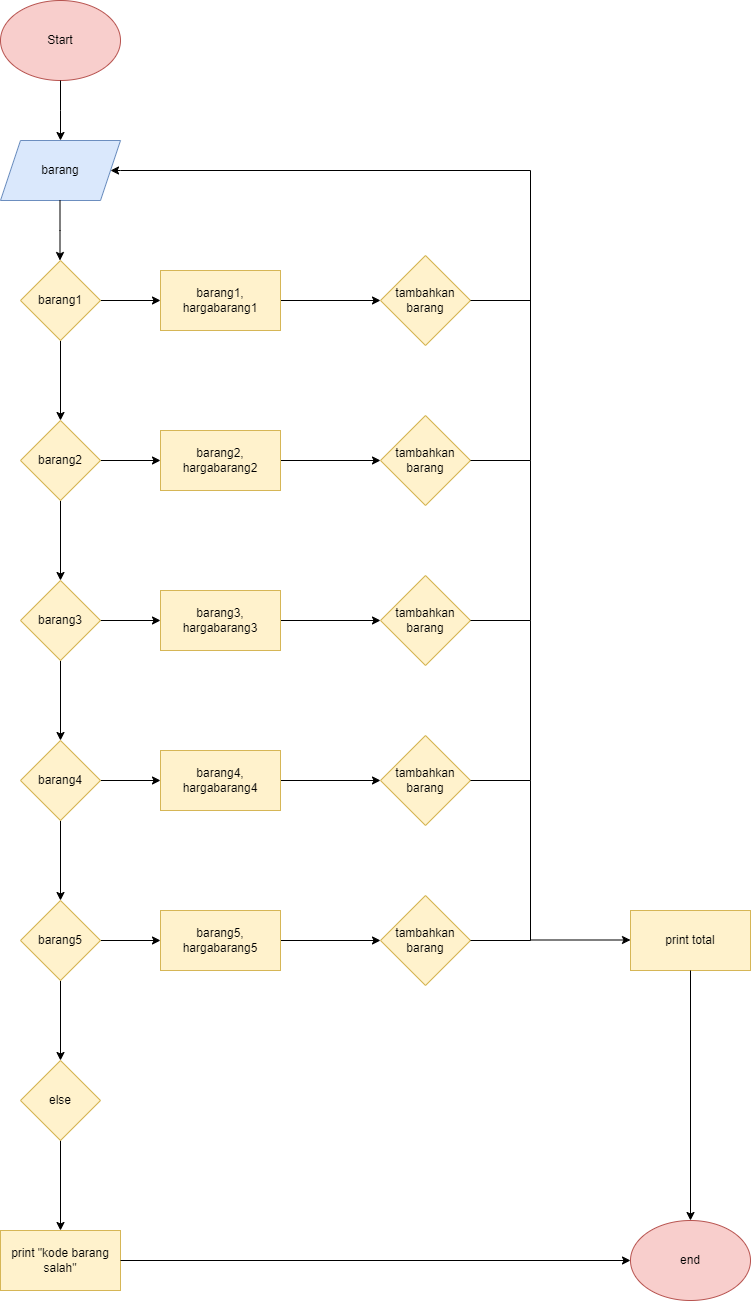

The diagram above was exported from draw.io. Its source (the exported page's mxGraphModel, read from the mxfile embedded in the PNG):
<mxGraphModel dx="1102" dy="652" grid="1" gridSize="10" guides="1" tooltips="1" connect="1" arrows="1" fold="1" page="1" pageScale="1" pageWidth="850" pageHeight="1100" math="0" shadow="0">
  <root>
    <mxCell id="0" />
    <mxCell id="1" parent="0" />
    <mxCell id="6y6H1epNFCISf1fLOU4E-1" value="Start" style="ellipse;whiteSpace=wrap;html=1;fillColor=#f8cecc;strokeColor=#b85450;" vertex="1" parent="1">
      <mxGeometry x="30" y="10" width="120" height="80" as="geometry" />
    </mxCell>
    <mxCell id="6y6H1epNFCISf1fLOU4E-2" value="" style="endArrow=classic;html=1;rounded=0;exitX=0.5;exitY=1;exitDx=0;exitDy=0;" edge="1" parent="1" source="6y6H1epNFCISf1fLOU4E-1">
      <mxGeometry width="50" height="50" relative="1" as="geometry">
        <mxPoint x="400" y="260" as="sourcePoint" />
        <mxPoint x="90" y="150" as="targetPoint" />
        <Array as="points">
          <mxPoint x="90" y="120" />
        </Array>
      </mxGeometry>
    </mxCell>
    <mxCell id="6y6H1epNFCISf1fLOU4E-3" value="barang" style="shape=parallelogram;perimeter=parallelogramPerimeter;whiteSpace=wrap;html=1;fixedSize=1;fillColor=#dae8fc;strokeColor=#6c8ebf;" vertex="1" parent="1">
      <mxGeometry x="30" y="150" width="120" height="60" as="geometry" />
    </mxCell>
    <mxCell id="6y6H1epNFCISf1fLOU4E-4" value="" style="endArrow=classic;html=1;rounded=0;exitX=0.5;exitY=1;exitDx=0;exitDy=0;" edge="1" parent="1">
      <mxGeometry width="50" height="50" relative="1" as="geometry">
        <mxPoint x="89.5" y="210" as="sourcePoint" />
        <mxPoint x="89.5" y="270" as="targetPoint" />
        <Array as="points">
          <mxPoint x="89.5" y="240" />
        </Array>
      </mxGeometry>
    </mxCell>
    <mxCell id="6y6H1epNFCISf1fLOU4E-7" value="" style="edgeStyle=orthogonalEdgeStyle;rounded=0;orthogonalLoop=1;jettySize=auto;html=1;" edge="1" parent="1" source="6y6H1epNFCISf1fLOU4E-5" target="6y6H1epNFCISf1fLOU4E-6">
      <mxGeometry relative="1" as="geometry" />
    </mxCell>
    <mxCell id="6y6H1epNFCISf1fLOU4E-9" value="" style="edgeStyle=orthogonalEdgeStyle;rounded=0;orthogonalLoop=1;jettySize=auto;html=1;" edge="1" parent="1" source="6y6H1epNFCISf1fLOU4E-5" target="6y6H1epNFCISf1fLOU4E-8">
      <mxGeometry relative="1" as="geometry" />
    </mxCell>
    <mxCell id="6y6H1epNFCISf1fLOU4E-5" value="barang1" style="rhombus;whiteSpace=wrap;html=1;fillColor=#fff2cc;strokeColor=#d6b656;" vertex="1" parent="1">
      <mxGeometry x="50" y="270" width="80" height="80" as="geometry" />
    </mxCell>
    <mxCell id="6y6H1epNFCISf1fLOU4E-28" value="" style="edgeStyle=orthogonalEdgeStyle;rounded=0;orthogonalLoop=1;jettySize=auto;html=1;" edge="1" parent="1" source="6y6H1epNFCISf1fLOU4E-6" target="6y6H1epNFCISf1fLOU4E-27">
      <mxGeometry relative="1" as="geometry" />
    </mxCell>
    <mxCell id="6y6H1epNFCISf1fLOU4E-6" value="barang1, hargabarang1" style="whiteSpace=wrap;html=1;fillColor=#fff2cc;strokeColor=#d6b656;" vertex="1" parent="1">
      <mxGeometry x="190" y="280" width="120" height="60" as="geometry" />
    </mxCell>
    <mxCell id="6y6H1epNFCISf1fLOU4E-11" value="" style="edgeStyle=orthogonalEdgeStyle;rounded=0;orthogonalLoop=1;jettySize=auto;html=1;" edge="1" parent="1" source="6y6H1epNFCISf1fLOU4E-8" target="6y6H1epNFCISf1fLOU4E-10">
      <mxGeometry relative="1" as="geometry" />
    </mxCell>
    <mxCell id="6y6H1epNFCISf1fLOU4E-17" value="" style="edgeStyle=orthogonalEdgeStyle;rounded=0;orthogonalLoop=1;jettySize=auto;html=1;" edge="1" parent="1" source="6y6H1epNFCISf1fLOU4E-8" target="6y6H1epNFCISf1fLOU4E-16">
      <mxGeometry relative="1" as="geometry" />
    </mxCell>
    <mxCell id="6y6H1epNFCISf1fLOU4E-8" value="barang2" style="rhombus;whiteSpace=wrap;html=1;fillColor=#fff2cc;strokeColor=#d6b656;" vertex="1" parent="1">
      <mxGeometry x="50" y="430" width="80" height="80" as="geometry" />
    </mxCell>
    <mxCell id="6y6H1epNFCISf1fLOU4E-13" value="" style="edgeStyle=orthogonalEdgeStyle;rounded=0;orthogonalLoop=1;jettySize=auto;html=1;" edge="1" parent="1" source="6y6H1epNFCISf1fLOU4E-10" target="6y6H1epNFCISf1fLOU4E-12">
      <mxGeometry relative="1" as="geometry" />
    </mxCell>
    <mxCell id="6y6H1epNFCISf1fLOU4E-24" value="" style="edgeStyle=orthogonalEdgeStyle;rounded=0;orthogonalLoop=1;jettySize=auto;html=1;" edge="1" parent="1" source="6y6H1epNFCISf1fLOU4E-10" target="6y6H1epNFCISf1fLOU4E-18">
      <mxGeometry relative="1" as="geometry" />
    </mxCell>
    <mxCell id="6y6H1epNFCISf1fLOU4E-10" value="barang3" style="rhombus;whiteSpace=wrap;html=1;fillColor=#fff2cc;strokeColor=#d6b656;" vertex="1" parent="1">
      <mxGeometry x="50" y="590" width="80" height="80" as="geometry" />
    </mxCell>
    <mxCell id="6y6H1epNFCISf1fLOU4E-15" value="" style="edgeStyle=orthogonalEdgeStyle;rounded=0;orthogonalLoop=1;jettySize=auto;html=1;" edge="1" parent="1" source="6y6H1epNFCISf1fLOU4E-12" target="6y6H1epNFCISf1fLOU4E-14">
      <mxGeometry relative="1" as="geometry" />
    </mxCell>
    <mxCell id="6y6H1epNFCISf1fLOU4E-25" value="" style="edgeStyle=orthogonalEdgeStyle;rounded=0;orthogonalLoop=1;jettySize=auto;html=1;" edge="1" parent="1" source="6y6H1epNFCISf1fLOU4E-12" target="6y6H1epNFCISf1fLOU4E-20">
      <mxGeometry relative="1" as="geometry" />
    </mxCell>
    <mxCell id="6y6H1epNFCISf1fLOU4E-12" value="barang4" style="rhombus;whiteSpace=wrap;html=1;fillColor=#fff2cc;strokeColor=#d6b656;" vertex="1" parent="1">
      <mxGeometry x="50" y="750" width="80" height="80" as="geometry" />
    </mxCell>
    <mxCell id="6y6H1epNFCISf1fLOU4E-26" value="" style="edgeStyle=orthogonalEdgeStyle;rounded=0;orthogonalLoop=1;jettySize=auto;html=1;" edge="1" parent="1" source="6y6H1epNFCISf1fLOU4E-14" target="6y6H1epNFCISf1fLOU4E-22">
      <mxGeometry relative="1" as="geometry" />
    </mxCell>
    <mxCell id="6y6H1epNFCISf1fLOU4E-47" value="" style="edgeStyle=orthogonalEdgeStyle;rounded=0;orthogonalLoop=1;jettySize=auto;html=1;" edge="1" parent="1" source="6y6H1epNFCISf1fLOU4E-14" target="6y6H1epNFCISf1fLOU4E-46">
      <mxGeometry relative="1" as="geometry" />
    </mxCell>
    <mxCell id="6y6H1epNFCISf1fLOU4E-14" value="barang5" style="rhombus;whiteSpace=wrap;html=1;fillColor=#fff2cc;strokeColor=#d6b656;" vertex="1" parent="1">
      <mxGeometry x="50" y="910" width="80" height="80" as="geometry" />
    </mxCell>
    <mxCell id="6y6H1epNFCISf1fLOU4E-40" value="" style="edgeStyle=orthogonalEdgeStyle;rounded=0;orthogonalLoop=1;jettySize=auto;html=1;" edge="1" parent="1" source="6y6H1epNFCISf1fLOU4E-16" target="6y6H1epNFCISf1fLOU4E-29">
      <mxGeometry relative="1" as="geometry" />
    </mxCell>
    <mxCell id="6y6H1epNFCISf1fLOU4E-16" value="barang2, hargabarang2" style="whiteSpace=wrap;html=1;fillColor=#fff2cc;strokeColor=#d6b656;" vertex="1" parent="1">
      <mxGeometry x="190" y="440" width="120" height="60" as="geometry" />
    </mxCell>
    <mxCell id="6y6H1epNFCISf1fLOU4E-39" value="" style="edgeStyle=orthogonalEdgeStyle;rounded=0;orthogonalLoop=1;jettySize=auto;html=1;" edge="1" parent="1" source="6y6H1epNFCISf1fLOU4E-18" target="6y6H1epNFCISf1fLOU4E-31">
      <mxGeometry relative="1" as="geometry" />
    </mxCell>
    <mxCell id="6y6H1epNFCISf1fLOU4E-18" value="barang3, hargabarang3" style="whiteSpace=wrap;html=1;fillColor=#fff2cc;strokeColor=#d6b656;" vertex="1" parent="1">
      <mxGeometry x="190" y="600" width="120" height="60" as="geometry" />
    </mxCell>
    <mxCell id="6y6H1epNFCISf1fLOU4E-37" value="" style="edgeStyle=orthogonalEdgeStyle;rounded=0;orthogonalLoop=1;jettySize=auto;html=1;" edge="1" parent="1" source="6y6H1epNFCISf1fLOU4E-20" target="6y6H1epNFCISf1fLOU4E-33">
      <mxGeometry relative="1" as="geometry" />
    </mxCell>
    <mxCell id="6y6H1epNFCISf1fLOU4E-20" value="barang4, hargabarang4" style="whiteSpace=wrap;html=1;fillColor=#fff2cc;strokeColor=#d6b656;" vertex="1" parent="1">
      <mxGeometry x="190" y="760" width="120" height="60" as="geometry" />
    </mxCell>
    <mxCell id="6y6H1epNFCISf1fLOU4E-38" value="" style="edgeStyle=orthogonalEdgeStyle;rounded=0;orthogonalLoop=1;jettySize=auto;html=1;" edge="1" parent="1" source="6y6H1epNFCISf1fLOU4E-22" target="6y6H1epNFCISf1fLOU4E-35">
      <mxGeometry relative="1" as="geometry" />
    </mxCell>
    <mxCell id="6y6H1epNFCISf1fLOU4E-22" value="barang5, hargabarang5" style="whiteSpace=wrap;html=1;fillColor=#fff2cc;strokeColor=#d6b656;" vertex="1" parent="1">
      <mxGeometry x="190" y="920" width="120" height="60" as="geometry" />
    </mxCell>
    <mxCell id="6y6H1epNFCISf1fLOU4E-27" value="tambahkan barang" style="rhombus;whiteSpace=wrap;html=1;fillColor=#fff2cc;strokeColor=#d6b656;" vertex="1" parent="1">
      <mxGeometry x="410" y="265" width="90" height="90" as="geometry" />
    </mxCell>
    <mxCell id="6y6H1epNFCISf1fLOU4E-29" value="tambahkan barang" style="rhombus;whiteSpace=wrap;html=1;fillColor=#fff2cc;strokeColor=#d6b656;" vertex="1" parent="1">
      <mxGeometry x="410" y="425" width="90" height="90" as="geometry" />
    </mxCell>
    <mxCell id="6y6H1epNFCISf1fLOU4E-31" value="tambahkan barang" style="rhombus;whiteSpace=wrap;html=1;fillColor=#fff2cc;strokeColor=#d6b656;" vertex="1" parent="1">
      <mxGeometry x="410" y="585" width="90" height="90" as="geometry" />
    </mxCell>
    <mxCell id="6y6H1epNFCISf1fLOU4E-33" value="tambahkan barang" style="rhombus;whiteSpace=wrap;html=1;fillColor=#fff2cc;strokeColor=#d6b656;" vertex="1" parent="1">
      <mxGeometry x="410" y="745" width="90" height="90" as="geometry" />
    </mxCell>
    <mxCell id="6y6H1epNFCISf1fLOU4E-35" value="tambahkan barang" style="rhombus;whiteSpace=wrap;html=1;fillColor=#fff2cc;strokeColor=#d6b656;" vertex="1" parent="1">
      <mxGeometry x="410" y="905" width="90" height="90" as="geometry" />
    </mxCell>
    <mxCell id="6y6H1epNFCISf1fLOU4E-42" value="" style="endArrow=classic;html=1;rounded=0;exitX=1;exitY=0.5;exitDx=0;exitDy=0;entryX=1;entryY=0.5;entryDx=0;entryDy=0;" edge="1" parent="1" source="6y6H1epNFCISf1fLOU4E-29" target="6y6H1epNFCISf1fLOU4E-3">
      <mxGeometry width="50" height="50" relative="1" as="geometry">
        <mxPoint x="400" y="490" as="sourcePoint" />
        <mxPoint x="150" y="190" as="targetPoint" />
        <Array as="points">
          <mxPoint x="560" y="470" />
          <mxPoint x="560" y="180" />
          <mxPoint x="150" y="180" />
        </Array>
      </mxGeometry>
    </mxCell>
    <mxCell id="6y6H1epNFCISf1fLOU4E-43" value="" style="endArrow=none;html=1;rounded=0;exitX=1;exitY=0.5;exitDx=0;exitDy=0;" edge="1" parent="1" source="6y6H1epNFCISf1fLOU4E-31">
      <mxGeometry width="50" height="50" relative="1" as="geometry">
        <mxPoint x="400" y="490" as="sourcePoint" />
        <mxPoint x="560" y="470" as="targetPoint" />
        <Array as="points">
          <mxPoint x="560" y="630" />
        </Array>
      </mxGeometry>
    </mxCell>
    <mxCell id="6y6H1epNFCISf1fLOU4E-44" value="" style="endArrow=none;html=1;rounded=0;exitX=1;exitY=0.5;exitDx=0;exitDy=0;" edge="1" parent="1">
      <mxGeometry width="50" height="50" relative="1" as="geometry">
        <mxPoint x="500" y="790" as="sourcePoint" />
        <mxPoint x="560" y="630" as="targetPoint" />
        <Array as="points">
          <mxPoint x="560" y="790" />
        </Array>
      </mxGeometry>
    </mxCell>
    <mxCell id="6y6H1epNFCISf1fLOU4E-45" value="" style="endArrow=none;html=1;rounded=0;exitX=1;exitY=0.5;exitDx=0;exitDy=0;" edge="1" parent="1">
      <mxGeometry width="50" height="50" relative="1" as="geometry">
        <mxPoint x="500" y="950" as="sourcePoint" />
        <mxPoint x="560" y="790" as="targetPoint" />
        <Array as="points">
          <mxPoint x="560" y="950" />
        </Array>
      </mxGeometry>
    </mxCell>
    <mxCell id="6y6H1epNFCISf1fLOU4E-51" value="" style="edgeStyle=orthogonalEdgeStyle;rounded=0;orthogonalLoop=1;jettySize=auto;html=1;" edge="1" parent="1" source="6y6H1epNFCISf1fLOU4E-46" target="6y6H1epNFCISf1fLOU4E-50">
      <mxGeometry relative="1" as="geometry" />
    </mxCell>
    <mxCell id="6y6H1epNFCISf1fLOU4E-46" value="else" style="rhombus;whiteSpace=wrap;html=1;fillColor=#fff2cc;strokeColor=#d6b656;" vertex="1" parent="1">
      <mxGeometry x="50" y="1070" width="80" height="80" as="geometry" />
    </mxCell>
    <mxCell id="6y6H1epNFCISf1fLOU4E-50" value="print &quot;kode barang salah&quot;" style="whiteSpace=wrap;html=1;fillColor=#fff2cc;strokeColor=#d6b656;" vertex="1" parent="1">
      <mxGeometry x="30" y="1240" width="120" height="60" as="geometry" />
    </mxCell>
    <mxCell id="6y6H1epNFCISf1fLOU4E-52" value="" style="endArrow=none;html=1;rounded=0;exitX=1;exitY=0.5;exitDx=0;exitDy=0;" edge="1" parent="1" source="6y6H1epNFCISf1fLOU4E-27">
      <mxGeometry width="50" height="50" relative="1" as="geometry">
        <mxPoint x="400" y="490" as="sourcePoint" />
        <mxPoint x="560" y="310" as="targetPoint" />
      </mxGeometry>
    </mxCell>
    <mxCell id="6y6H1epNFCISf1fLOU4E-53" value="" style="endArrow=classic;html=1;rounded=0;" edge="1" parent="1">
      <mxGeometry width="50" height="50" relative="1" as="geometry">
        <mxPoint x="560" y="949.5" as="sourcePoint" />
        <mxPoint x="660" y="949.5" as="targetPoint" />
      </mxGeometry>
    </mxCell>
    <mxCell id="6y6H1epNFCISf1fLOU4E-54" value="print total" style="rounded=0;whiteSpace=wrap;html=1;fillColor=#fff2cc;strokeColor=#d6b656;" vertex="1" parent="1">
      <mxGeometry x="660" y="920" width="120" height="60" as="geometry" />
    </mxCell>
    <mxCell id="6y6H1epNFCISf1fLOU4E-55" value="end" style="ellipse;whiteSpace=wrap;html=1;fillColor=#f8cecc;strokeColor=#b85450;" vertex="1" parent="1">
      <mxGeometry x="660" y="1230" width="120" height="80" as="geometry" />
    </mxCell>
    <mxCell id="6y6H1epNFCISf1fLOU4E-56" value="" style="endArrow=classic;html=1;rounded=0;entryX=0;entryY=0.5;entryDx=0;entryDy=0;" edge="1" parent="1" source="6y6H1epNFCISf1fLOU4E-50" target="6y6H1epNFCISf1fLOU4E-55">
      <mxGeometry width="50" height="50" relative="1" as="geometry">
        <mxPoint x="150" y="1320" as="sourcePoint" />
        <mxPoint x="220.71067811865476" y="1270" as="targetPoint" />
      </mxGeometry>
    </mxCell>
    <mxCell id="6y6H1epNFCISf1fLOU4E-57" value="" style="endArrow=classic;html=1;rounded=0;entryX=0.5;entryY=0;entryDx=0;entryDy=0;" edge="1" parent="1" source="6y6H1epNFCISf1fLOU4E-54" target="6y6H1epNFCISf1fLOU4E-55">
      <mxGeometry width="50" height="50" relative="1" as="geometry">
        <mxPoint x="720" y="1030" as="sourcePoint" />
        <mxPoint x="720" y="1050.7106781186549" as="targetPoint" />
      </mxGeometry>
    </mxCell>
  </root>
</mxGraphModel>